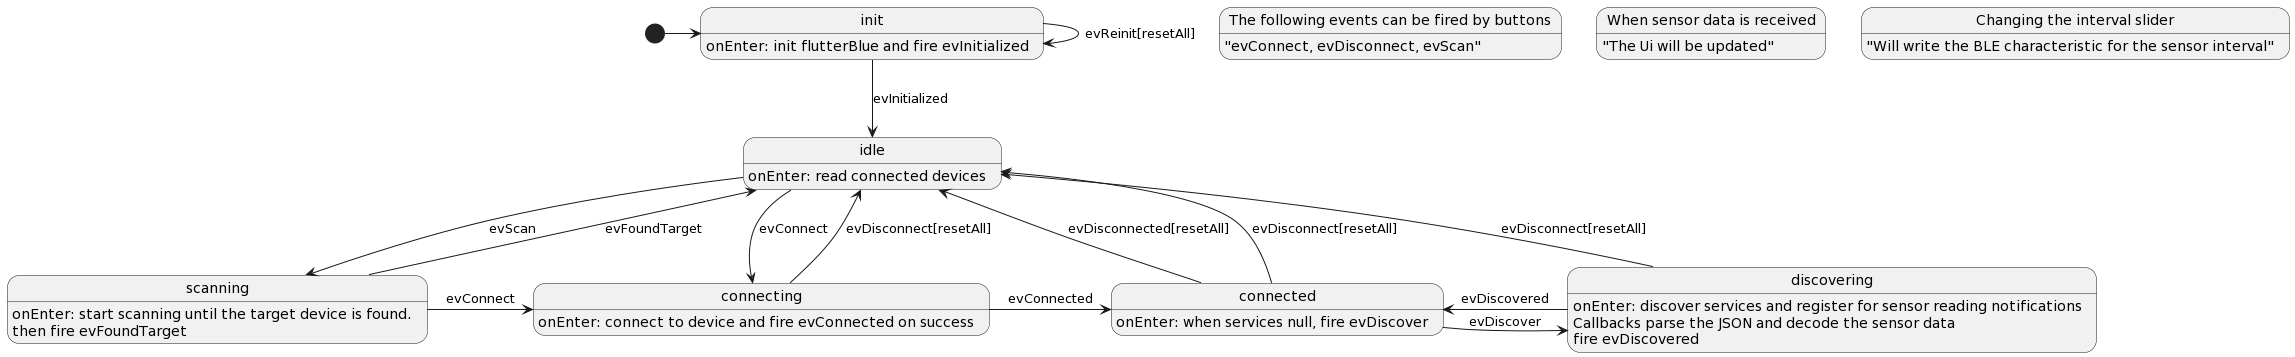

The diagram above was rendered by PlantUML. Its source (embedded in the PNG):
@startuml
state init : onEnter: init flutterBlue and fire evInitialized
state idle : onEnter: read connected devices
state scanning : onEnter: start scanning until the target device is found.\nthen fire evFoundTarget
state connecting : onEnter: connect to device and fire evConnected on success
state connected : onEnter: when services null, fire evDiscover
state discovering : onEnter: discover services and register for sensor reading notifications\nCallbacks parse the JSON and decode the sensor data\nfire evDiscovered

[*] -> init
init -> init : evReinit[resetAll]
init -down-> idle : evInitialized
idle -down-> scanning : evScan
scanning -> idle : evFoundTarget
idle -> connecting : evConnect
scanning -> connecting : evConnect
connecting -> connected : evConnected
connected -> discovering : evDiscover
discovering -> connected : evDiscovered
connected -> idle : evDisconnected[resetAll]
discovering -> idle : evDisconnect[resetAll]
connecting -> idle : evDisconnect[resetAll]
connected -> idle : evDisconnect[resetAll]

state "The following events can be fired by buttons" : "evConnect, evDisconnect, evScan"
state "When sensor data is received" : "The Ui will be updated"
state "Changing the interval slider" : "Will write the BLE characteristic for the sensor interval"
@enduml